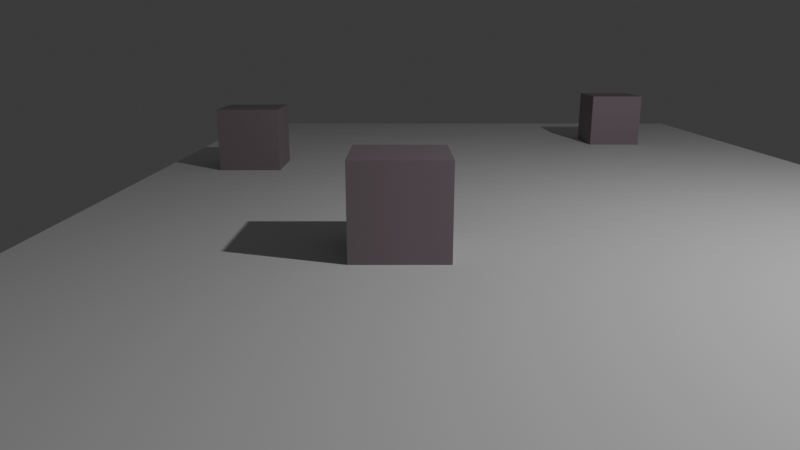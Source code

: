 # Source: 3_cubes.blend  (saved by Blender 4.4.32; exported with 4.5.12 LTS)
import bpy
from mathutils import Matrix  # noqa: F401  (used for matrix-valued properties, if any)

bpy.ops.wm.read_factory_settings(use_empty=True)
scene = bpy.context.scene
scene.name = 'Scene'

# ---- collections
col_collection = bpy.data.collections.new('Collection'); scene.collection.children.link(col_collection)
col_cameras = bpy.data.collections.new('Cameras'); col_collection.children.link(col_cameras)

# ---- materials (node trees are filled in below, after node groups)
mat_material_001 = bpy.data.materials.new('Material.001')

# ---- material node trees
mat_material_001.use_nodes = True; mat_material_001.node_tree.nodes.clear()
_N = mat_material_001.node_tree.nodes; _L = mat_material_001.node_tree.links
n0 = _N.new('ShaderNodeBsdfPrincipled'); n0.name = 'Principled BSDF'; n0.location = (10, 300)
n0.inputs[0].default_value = (0.2912, 0.2303, 0.2594, 1.0)
n1 = _N.new('ShaderNodeOutputMaterial'); n1.name = 'Material Output'; n1.location = (300, 300)
_L.new(n0.outputs[0], n1.inputs[0])
n1.is_active_output = True

# ---- world
world_world = bpy.data.worlds.new('World'); scene.world = world_world
world_world.use_nodes = True; world_world.node_tree.nodes.clear()
_N = world_world.node_tree.nodes; _L = world_world.node_tree.links
n0 = _N.new('ShaderNodeOutputWorld'); n0.name = 'World Output'; n0.location = (300, 300)
n1 = _N.new('ShaderNodeBackground'); n1.name = 'Background'; n1.location = (10, 300)
n1.inputs[0].default_value = (0.05088, 0.05088, 0.05088, 1.0)
_L.new(n1.outputs[0], n0.inputs[0])
n0.is_active_output = True
world_world.color = (0.05088, 0.05088, 0.05088)
world_world.sun_shadow_jitter_overblur = 0.0

# ---- cameras
cam_camera = bpy.data.cameras.new('Camera')
cam_camera.lens = 30.0
cam_camera_001 = bpy.data.cameras.new('Camera.001')
cam_camera_001.lens = 30.0

# ---- lights
light_light = bpy.data.lights.new('Light', 'POINT')
light_light.energy = 1000.0
light_light.shadow_soft_size = 0.1

# ---- meshes
me_plane = bpy.data.meshes.new('Plane')
me_plane.from_pydata([(-1.0, -1.0, 0.0), (1.75, -1.0, 0.0), (-1.0, 3.5, 0.0), (1.75, 3.5, 0.0)], [], [(0, 1, 3, 2)])
_uv = me_plane.uv_layers.new(name='UVMap')
_uv.uv.foreach_set('vector', [0.0, 0.0, 1.0, 0.0, 1.0, 1.0, 0.0, 1.0])
me_plane.update()
me_cube_001 = bpy.data.meshes.new('Cube.001')
me_cube_001.from_pydata([(-1.0, -1.0, -1.0), (-1.0, -1.0, 1.0), (-1.0, 1.0, -1.0), (-1.0, 1.0, 1.0), (1.0, -1.0, -1.0), (1.0, -1.0, 1.0), (1.0, 1.0, -1.0), (1.0, 1.0, 1.0)], [], [(0, 1, 3, 2), (2, 3, 7, 6), (6, 7, 5, 4), (4, 5, 1, 0), (2, 6, 4, 0), (7, 3, 1, 5)])
_uv = me_cube_001.uv_layers.new(name='UVMap')
_uv.uv.foreach_set('vector', [0.375, 0.0, 0.625, 0.0, 0.625, 0.25, 0.375, 0.25, 0.375, 0.25, 0.625, 0.25, 0.625, 0.5, 0.375, 0.5, 0.375, 0.5, 0.625, 0.5, 0.625, 0.75, 0.375, 0.75, 0.375, 0.75, 0.625, 0.75, 0.625, 1.0, 0.375, 1.0, 0.125, 0.5, 0.375, 0.5, 0.375, 0.75, 0.125, 0.75, 0.625, 0.5, 0.875, 0.5, 0.875, 0.75, 0.625, 0.75])
me_cube_001.materials.append(mat_material_001)
me_cube_001.update()
me_cube_003 = bpy.data.meshes.new('Cube.003')
me_cube_003.from_pydata([(-1.0, -1.0, -1.0), (-1.0, -1.0, 1.0), (-1.0, 1.0, -1.0), (-1.0, 1.0, 1.0), (1.0, -1.0, -1.0), (1.0, -1.0, 1.0), (1.0, 1.0, -1.0), (1.0, 1.0, 1.0)], [], [(0, 1, 3, 2), (2, 3, 7, 6), (6, 7, 5, 4), (4, 5, 1, 0), (2, 6, 4, 0), (7, 3, 1, 5)])
_uv = me_cube_003.uv_layers.new(name='UVMap')
_uv.uv.foreach_set('vector', [0.375, 0.0, 0.625, 0.0, 0.625, 0.25, 0.375, 0.25, 0.375, 0.25, 0.625, 0.25, 0.625, 0.5, 0.375, 0.5, 0.375, 0.5, 0.625, 0.5, 0.625, 0.75, 0.375, 0.75, 0.375, 0.75, 0.625, 0.75, 0.625, 1.0, 0.375, 1.0, 0.125, 0.5, 0.375, 0.5, 0.375, 0.75, 0.125, 0.75, 0.625, 0.5, 0.875, 0.5, 0.875, 0.75, 0.625, 0.75])
me_cube_003.materials.append(mat_material_001)
me_cube_003.update()
me_cube_004 = bpy.data.meshes.new('Cube.004')
me_cube_004.from_pydata([(-1.0, -1.0, -1.0), (-1.0, -1.0, 1.0), (-1.0, 1.0, -1.0), (-1.0, 1.0, 1.0), (1.0, -1.0, -1.0), (1.0, -1.0, 1.0), (1.0, 1.0, -1.0), (1.0, 1.0, 1.0)], [], [(0, 1, 3, 2), (2, 3, 7, 6), (6, 7, 5, 4), (4, 5, 1, 0), (2, 6, 4, 0), (7, 3, 1, 5)])
_uv = me_cube_004.uv_layers.new(name='UVMap')
_uv.uv.foreach_set('vector', [0.375, 0.0, 0.625, 0.0, 0.625, 0.25, 0.375, 0.25, 0.375, 0.25, 0.625, 0.25, 0.625, 0.5, 0.375, 0.5, 0.375, 0.5, 0.625, 0.5, 0.625, 0.75, 0.375, 0.75, 0.375, 0.75, 0.625, 0.75, 0.625, 1.0, 0.375, 1.0, 0.125, 0.5, 0.375, 0.5, 0.375, 0.75, 0.125, 0.75, 0.625, 0.5, 0.875, 0.5, 0.875, 0.75, 0.625, 0.75])
me_cube_004.materials.append(mat_material_001)
me_cube_004.update()

# ---- objects
ob_light = bpy.data.objects.new('Light', light_light)
ob_plane = bpy.data.objects.new('Plane', me_plane)
ob_cube = bpy.data.objects.new('Cube', me_cube_001)
ob_cube_002 = bpy.data.objects.new('Cube.002', me_cube_003)
ob_cube_001 = bpy.data.objects.new('Cube.001', me_cube_004)
ob_25_degree_camera = bpy.data.objects.new('25 degree camera', cam_camera)
ob_straight_camera = bpy.data.objects.new('Straight camera', cam_camera_001)

# ---- transforms, parenting, visibility, modifiers, constraints
ob_light.location = (5.88, 3.872, 5.904)
ob_light.rotation_euler = (0.6503, 0.05522, 1.866)
ob_light.lock_rotations_4d = False
ob_light.empty_display_type = 'ARROWS'
ob_light.color = (0.0, 0.0, 0.0, 0.0)
ob_light.lineart.crease_threshold = 0.0
ob_plane.location = (0.0, 4.0, 0.0)
ob_plane.scale = (4.0, 4.0, 4.0)
ob_cube.location = (-2.5, 11.5, 0.5)
ob_cube.scale = (0.5, 0.5, 0.5)
ob_cube_002.location = (4.5, 14.5, 0.5)
ob_cube_002.scale = (0.5, 0.5, 0.5)
ob_cube_001.location = (0.0, 6.5, 0.5)
ob_cube_001.scale = (0.5, 0.5, 0.5)
ob_25_degree_camera.location = (0.0, 0.0, 2.0)
ob_25_degree_camera.rotation_euler = (1.309, 5.747e-17, 0.0)
ob_straight_camera.location = (0.0, 0.0, 1.0)
ob_straight_camera.rotation_euler = (1.571, -0.0, 0.0)

# ---- collection membership
col_collection.objects.link(ob_light)
col_collection.objects.link(ob_plane)
col_collection.objects.link(ob_cube)
col_collection.objects.link(ob_cube_002)
col_collection.objects.link(ob_cube_001)
col_cameras.objects.link(ob_25_degree_camera)
col_cameras.objects.link(ob_straight_camera)

# ---- scene / render settings (as saved in the file)
scene.camera = ob_25_degree_camera
scene.frame_start = 1; scene.frame_end = 250; scene.frame_set(1)
scene.render.engine = 'BLENDER_EEVEE_NEXT'
bpy.context.view_layer.update()
